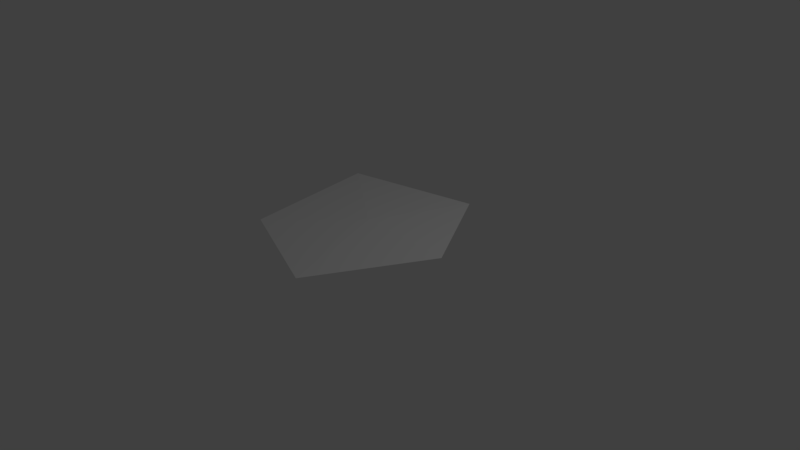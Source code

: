 # Source: WalkZonePlatformaPenta2.blend  (saved by Blender 2.79.0; exported with 4.5.12 LTS)
import bpy
from mathutils import Matrix  # noqa: F401  (used for matrix-valued properties, if any)

bpy.ops.wm.read_factory_settings(use_empty=True)
scene = bpy.context.scene
scene.name = 'Scene'

# ---- collections
col_collection_1 = bpy.data.collections.new('Collection 1'); scene.collection.children.link(col_collection_1)

# ---- world
world_world = bpy.data.worlds.new('World'); scene.world = world_world
world_world.color = (0.05088, 0.05088, 0.05088)
world_world.use_sun_shadow = False
world_world.sun_shadow_jitter_overblur = 0.0
world_world.cycles.sampling_method = 'MANUAL'

# ---- cameras
cam_camera = bpy.data.cameras.new('Camera')
cam_camera.clip_end = 100.0
cam_camera.lens = 35.0
cam_camera.sensor_width = 32.0
cam_camera.sensor_height = 18.0
cam_camera.ortho_scale = 7.314
cam_camera.dof.focus_distance = 0.0
cam_camera.dof.aperture_fstop = 128.0

# ---- lights
light_lamp = bpy.data.lights.new('Lamp', 'POINT')
light_lamp.transmission_factor = 0.0
light_lamp.cutoff_distance = 30.0
light_lamp.energy = 100.0
light_lamp.shadow_buffer_clip_start = 1.001
light_lamp.shadow_soft_size = 0.1
light_lamp.shadow_maximum_resolution = 0.006
light_lamp.use_absolute_resolution = True

# ---- meshes
me_icosphere = bpy.data.meshes.new('Icosphere')
me_icosphere.from_pydata([(0.4954, -1.525, 0.4472), (-1.013, -0.9423, 0.4472), (-1.297, 0.9423, 0.4472), (0.4954, 1.338, 0.4472), (1.284, -9.447e-09, 0.4472), (0.0, 0.0, 0.4909)], [], [(0, 4, 5), (1, 0, 5), (2, 1, 5), (3, 2, 5), (4, 3, 5)])
me_icosphere.use_remesh_preserve_volume = False
me_icosphere.use_remesh_preserve_attributes = False
me_icosphere.use_mirror_vertex_groups = False
me_icosphere.update()

# ---- objects
ob_icosphere = bpy.data.objects.new('Icosphere', me_icosphere)
ob_lamp = bpy.data.objects.new('Lamp', light_lamp)
ob_camera = bpy.data.objects.new('Camera', cam_camera)

# ---- transforms, parenting, visibility, modifiers, constraints
ob_icosphere.location = (0.0, 0.0, 0.0)
ob_icosphere.lineart.crease_threshold = 0.0
ob_lamp.location = (4.076, 1.005, 5.904)
ob_lamp.rotation_euler = (0.6503, 0.05522, 1.866)
ob_lamp.lock_rotations_4d = False
ob_lamp.empty_display_type = 'ARROWS'
ob_lamp.color = (0.0, 0.0, 0.0, 0.0)
ob_lamp.lineart.crease_threshold = 0.0
ob_camera.location = (7.481, -6.508, 5.344)
ob_camera.rotation_euler = (1.109, 0.0, 0.8149)
ob_camera.lock_rotations_4d = False
ob_camera.empty_display_type = 'ARROWS'
ob_camera.color = (0.0, 0.0, 0.0, 0.0)
ob_camera.display_type = 'WIRE'
ob_camera.lineart.crease_threshold = 0.0

# ---- collection membership
col_collection_1.objects.link(ob_icosphere)
col_collection_1.objects.link(ob_lamp)
col_collection_1.objects.link(ob_camera)

# ---- scene / render settings (as saved in the file)
scene.camera = ob_camera
scene.frame_start = 1; scene.frame_end = 250; scene.frame_set(1)
scene.render.engine = 'BLENDER_EEVEE_NEXT'
scene.render.resolution_percentage = 50
scene.render.dither_intensity = 0.0
scene.cycles.use_denoising = False
scene.cycles.samples = 128
scene.cycles.sampling_pattern = 'TABULATED_SOBOL'
scene.cycles.use_adaptive_sampling = False
scene.cycles.use_light_tree = False
scene.cycles.blur_glossy = 0.0
scene.cycles.sample_clamp_indirect = 0.0
scene.view_settings.view_transform = 'Standard'
bpy.context.view_layer.update()
